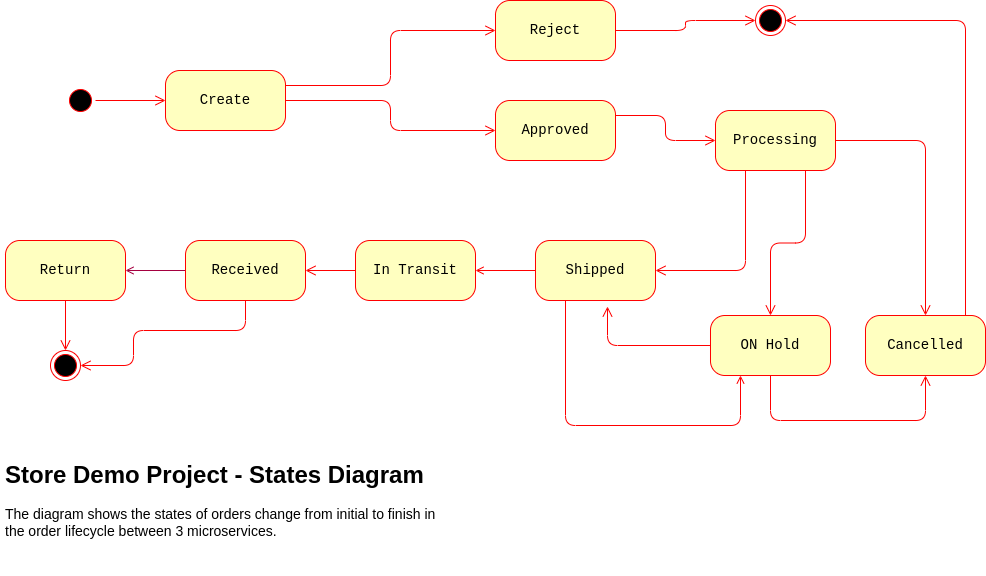

The diagram above was exported from draw.io. Its source (the exported page's mxGraphModel, read from the mxfile embedded in the PNG):
<mxGraphModel dx="1284" dy="1211" grid="1" gridSize="10" guides="1" tooltips="1" connect="1" arrows="1" fold="1" page="1" pageScale="1" pageWidth="1100" pageHeight="850" background="#FFFFFF" math="0" shadow="0">
  <root>
    <mxCell id="0" />
    <mxCell id="1" parent="0" />
    <mxCell id="382b91b5511bd0f7-1" value="" style="ellipse;html=1;shape=startState;fillColor=#000000;strokeColor=#ff0000;rounded=1;shadow=0;comic=0;labelBackgroundColor=none;fontFamily=Courier New;fontSize=14;fontColor=#000000;align=center;direction=south;" parent="1" vertex="1">
      <mxGeometry x="120" y="300" width="30" height="30" as="geometry" />
    </mxCell>
    <mxCell id="382b91b5511bd0f7-5" value="In Transit" style="rounded=1;whiteSpace=wrap;html=1;arcSize=24;fillColor=#ffffc0;strokeColor=#ff0000;shadow=0;comic=0;labelBackgroundColor=none;fontFamily=Courier New;fontSize=14;fontColor=#000000;align=center;" parent="1" vertex="1">
      <mxGeometry x="410" y="455" width="120" height="60" as="geometry" />
    </mxCell>
    <mxCell id="382b91b5511bd0f7-6" value="Create" style="rounded=1;whiteSpace=wrap;html=1;arcSize=24;fillColor=#ffffc0;strokeColor=#ff0000;shadow=0;comic=0;labelBackgroundColor=none;fontFamily=Courier New;fontSize=14;fontColor=#000000;align=center;" parent="1" vertex="1">
      <mxGeometry x="220" y="285" width="120" height="60" as="geometry" />
    </mxCell>
    <mxCell id="3cde6dad864a17aa-3" style="edgeStyle=orthogonalEdgeStyle;html=1;exitX=1;exitY=0.25;labelBackgroundColor=none;endArrow=open;endSize=8;strokeColor=#ff0000;fontFamily=Courier New;fontSize=14;align=left;" parent="1" source="382b91b5511bd0f7-7" target="382b91b5511bd0f7-9" edge="1">
      <mxGeometry relative="1" as="geometry" />
    </mxCell>
    <mxCell id="382b91b5511bd0f7-7" value="Approved" style="rounded=1;whiteSpace=wrap;html=1;arcSize=24;fillColor=#ffffc0;strokeColor=#ff0000;shadow=0;comic=0;labelBackgroundColor=none;fontFamily=Courier New;fontSize=14;fontColor=#000000;align=center;" parent="1" vertex="1">
      <mxGeometry x="550" y="315" width="120" height="60" as="geometry" />
    </mxCell>
    <mxCell id="3cde6dad864a17aa-13" style="edgeStyle=elbowEdgeStyle;html=1;exitX=1;exitY=0.25;labelBackgroundColor=none;endArrow=open;endSize=8;strokeColor=#ff0000;fontFamily=Courier New;fontSize=14;align=left;exitDx=0;exitDy=0;" parent="1" source="382b91b5511bd0f7-6" target="82BNPYhgNs1Ih8lQ4HEL-1" edge="1">
      <mxGeometry relative="1" as="geometry" />
    </mxCell>
    <mxCell id="382b91b5511bd0f7-9" value="Processing" style="rounded=1;whiteSpace=wrap;html=1;arcSize=24;fillColor=#ffffc0;strokeColor=#ff0000;shadow=0;comic=0;labelBackgroundColor=none;fontFamily=Courier New;fontSize=14;fontColor=#000000;align=center;" parent="1" vertex="1">
      <mxGeometry x="770" y="325" width="120" height="60" as="geometry" />
    </mxCell>
    <mxCell id="382b91b5511bd0f7-10" value="Shipped" style="rounded=1;whiteSpace=wrap;html=1;arcSize=24;fillColor=#ffffc0;strokeColor=#ff0000;shadow=0;comic=0;labelBackgroundColor=none;fontFamily=Courier New;fontSize=14;fontColor=#000000;align=center;" parent="1" vertex="1">
      <mxGeometry x="590" y="455" width="120" height="60" as="geometry" />
    </mxCell>
    <mxCell id="2a3bc250acf0617d-9" style="edgeStyle=orthogonalEdgeStyle;html=1;labelBackgroundColor=none;endArrow=open;endSize=8;strokeColor=#ff0000;fontFamily=Courier New;fontSize=14;align=left;" parent="1" source="382b91b5511bd0f7-1" target="382b91b5511bd0f7-6" edge="1">
      <mxGeometry relative="1" as="geometry" />
    </mxCell>
    <mxCell id="2a3bc250acf0617d-10" style="edgeStyle=orthogonalEdgeStyle;html=1;labelBackgroundColor=none;endArrow=open;endSize=8;strokeColor=#ff0000;fontFamily=Courier New;fontSize=14;align=left;entryX=0;entryY=0.5;" parent="1" source="382b91b5511bd0f7-6" target="382b91b5511bd0f7-7" edge="1">
      <mxGeometry relative="1" as="geometry" />
    </mxCell>
    <mxCell id="2a3bc250acf0617d-12" style="edgeStyle=orthogonalEdgeStyle;html=1;exitX=0;exitY=0.5;labelBackgroundColor=none;endArrow=open;endSize=8;strokeColor=#ff0000;fontFamily=Courier New;fontSize=14;align=left;entryX=1;entryY=0.5;entryDx=0;entryDy=0;exitDx=0;exitDy=0;" parent="1" source="382b91b5511bd0f7-5" target="82BNPYhgNs1Ih8lQ4HEL-5" edge="1">
      <mxGeometry relative="1" as="geometry">
        <mxPoint x="210" y="465" as="targetPoint" />
      </mxGeometry>
    </mxCell>
    <mxCell id="2a3bc250acf0617d-13" style="edgeStyle=orthogonalEdgeStyle;html=1;exitX=1;exitY=0.5;entryX=0;entryY=0.5;labelBackgroundColor=none;endArrow=none;endSize=8;strokeColor=#ff0000;fontFamily=Courier New;fontSize=14;align=left;startArrow=open;startFill=0;endFill=0;" parent="1" source="382b91b5511bd0f7-5" target="382b91b5511bd0f7-10" edge="1">
      <mxGeometry relative="1" as="geometry" />
    </mxCell>
    <mxCell id="2a3bc250acf0617d-15" style="edgeStyle=orthogonalEdgeStyle;html=1;exitX=0.25;exitY=1;entryX=1;entryY=0.5;labelBackgroundColor=none;endArrow=open;endSize=8;strokeColor=#ff0000;fontFamily=Courier New;fontSize=14;align=left;exitDx=0;exitDy=0;entryDx=0;entryDy=0;" parent="1" source="382b91b5511bd0f7-9" target="382b91b5511bd0f7-10" edge="1">
      <mxGeometry relative="1" as="geometry" />
    </mxCell>
    <mxCell id="82BNPYhgNs1Ih8lQ4HEL-1" value="Reject" style="rounded=1;whiteSpace=wrap;html=1;arcSize=24;fillColor=#ffffc0;strokeColor=#ff0000;shadow=0;comic=0;labelBackgroundColor=none;fontFamily=Courier New;fontSize=14;fontColor=#000000;align=center;" parent="1" vertex="1">
      <mxGeometry x="550" y="215" width="120" height="60" as="geometry" />
    </mxCell>
    <mxCell id="82BNPYhgNs1Ih8lQ4HEL-3" value="Cancelled" style="rounded=1;whiteSpace=wrap;html=1;arcSize=24;fillColor=#ffffc0;strokeColor=#ff0000;shadow=0;comic=0;labelBackgroundColor=none;fontFamily=Courier New;fontSize=14;fontColor=#000000;align=center;" parent="1" vertex="1">
      <mxGeometry x="920" y="530" width="120" height="60" as="geometry" />
    </mxCell>
    <mxCell id="82BNPYhgNs1Ih8lQ4HEL-4" value="ON Hold" style="rounded=1;whiteSpace=wrap;html=1;arcSize=24;fillColor=#ffffc0;strokeColor=#ff0000;shadow=0;comic=0;labelBackgroundColor=none;fontFamily=Courier New;fontSize=14;fontColor=#000000;align=center;" parent="1" vertex="1">
      <mxGeometry x="765" y="530" width="120" height="60" as="geometry" />
    </mxCell>
    <mxCell id="82BNPYhgNs1Ih8lQ4HEL-7" value="" style="edgeStyle=orthogonalEdgeStyle;rounded=0;orthogonalLoop=1;jettySize=auto;html=1;startArrow=none;startFill=0;endArrow=open;endFill=0;fillColor=#d80073;strokeColor=#A50040;fontSize=14;fontFamily=Courier New;" parent="1" source="82BNPYhgNs1Ih8lQ4HEL-5" target="82BNPYhgNs1Ih8lQ4HEL-6" edge="1">
      <mxGeometry relative="1" as="geometry" />
    </mxCell>
    <mxCell id="82BNPYhgNs1Ih8lQ4HEL-5" value="Received" style="rounded=1;whiteSpace=wrap;html=1;arcSize=24;fillColor=#ffffc0;strokeColor=#ff0000;shadow=0;comic=0;labelBackgroundColor=none;fontFamily=Courier New;fontSize=14;fontColor=#000000;align=center;" parent="1" vertex="1">
      <mxGeometry x="240" y="455" width="120" height="60" as="geometry" />
    </mxCell>
    <mxCell id="82BNPYhgNs1Ih8lQ4HEL-6" value="Return" style="rounded=1;whiteSpace=wrap;html=1;arcSize=24;fillColor=#ffffc0;strokeColor=#ff0000;shadow=0;comic=0;labelBackgroundColor=none;fontFamily=Courier New;fontSize=14;fontColor=#000000;align=center;" parent="1" vertex="1">
      <mxGeometry x="60" y="455" width="120" height="60" as="geometry" />
    </mxCell>
    <mxCell id="82BNPYhgNs1Ih8lQ4HEL-8" value="" style="ellipse;html=1;shape=endState;fillColor=#000000;strokeColor=#ff0000;rounded=1;shadow=0;comic=0;labelBackgroundColor=none;fontFamily=Courier New;fontSize=14;fontColor=#000000;align=center;" parent="1" vertex="1">
      <mxGeometry x="105" y="565" width="30" height="30" as="geometry" />
    </mxCell>
    <mxCell id="82BNPYhgNs1Ih8lQ4HEL-10" style="edgeStyle=orthogonalEdgeStyle;html=1;exitX=0.5;exitY=1;labelBackgroundColor=none;endArrow=open;endSize=8;strokeColor=#ff0000;fontFamily=Courier New;fontSize=14;align=left;exitDx=0;exitDy=0;" parent="1" source="82BNPYhgNs1Ih8lQ4HEL-6" target="82BNPYhgNs1Ih8lQ4HEL-8" edge="1">
      <mxGeometry relative="1" as="geometry">
        <mxPoint x="210" y="565" as="sourcePoint" />
        <mxPoint x="160" y="565" as="targetPoint" />
      </mxGeometry>
    </mxCell>
    <mxCell id="82BNPYhgNs1Ih8lQ4HEL-11" style="edgeStyle=orthogonalEdgeStyle;html=1;labelBackgroundColor=none;endArrow=open;endSize=8;strokeColor=#ff0000;fontFamily=Courier New;fontSize=14;align=left;entryX=1;entryY=0.5;entryDx=0;entryDy=0;" parent="1" source="82BNPYhgNs1Ih8lQ4HEL-5" target="82BNPYhgNs1Ih8lQ4HEL-8" edge="1">
      <mxGeometry relative="1" as="geometry">
        <mxPoint x="160" y="545" as="sourcePoint" />
        <mxPoint x="110" y="545" as="targetPoint" />
        <Array as="points">
          <mxPoint x="300" y="545" />
          <mxPoint x="188" y="545" />
          <mxPoint x="188" y="580" />
        </Array>
      </mxGeometry>
    </mxCell>
    <mxCell id="82BNPYhgNs1Ih8lQ4HEL-12" value="" style="ellipse;html=1;shape=endState;fillColor=#000000;strokeColor=#ff0000;rounded=1;shadow=0;comic=0;labelBackgroundColor=none;fontFamily=Courier New;fontSize=14;fontColor=#000000;align=center;" parent="1" vertex="1">
      <mxGeometry x="810" y="220" width="30" height="30" as="geometry" />
    </mxCell>
    <mxCell id="82BNPYhgNs1Ih8lQ4HEL-13" style="edgeStyle=elbowEdgeStyle;html=1;exitX=1;exitY=0.5;labelBackgroundColor=none;endArrow=open;endSize=8;strokeColor=#ff0000;fontFamily=Courier New;fontSize=14;align=left;exitDx=0;exitDy=0;entryX=0;entryY=0.5;entryDx=0;entryDy=0;" parent="1" source="82BNPYhgNs1Ih8lQ4HEL-1" target="82BNPYhgNs1Ih8lQ4HEL-12" edge="1">
      <mxGeometry relative="1" as="geometry">
        <mxPoint x="840" y="185" as="sourcePoint" />
        <mxPoint x="930" y="125" as="targetPoint" />
      </mxGeometry>
    </mxCell>
    <mxCell id="82BNPYhgNs1Ih8lQ4HEL-15" style="edgeStyle=orthogonalEdgeStyle;html=1;exitX=0.75;exitY=1;entryX=0.5;entryY=0;labelBackgroundColor=none;endArrow=open;endSize=8;strokeColor=#ff0000;fontFamily=Courier New;fontSize=14;align=left;exitDx=0;exitDy=0;entryDx=0;entryDy=0;" parent="1" source="382b91b5511bd0f7-9" target="82BNPYhgNs1Ih8lQ4HEL-4" edge="1">
      <mxGeometry relative="1" as="geometry">
        <mxPoint x="750" y="575" as="sourcePoint" />
        <mxPoint x="660" y="675" as="targetPoint" />
      </mxGeometry>
    </mxCell>
    <mxCell id="82BNPYhgNs1Ih8lQ4HEL-16" style="edgeStyle=orthogonalEdgeStyle;html=1;labelBackgroundColor=none;endArrow=open;endSize=8;strokeColor=#ff0000;fontFamily=Courier New;fontSize=14;align=left;" parent="1" source="382b91b5511bd0f7-9" target="82BNPYhgNs1Ih8lQ4HEL-3" edge="1">
      <mxGeometry relative="1" as="geometry">
        <mxPoint x="960" y="395" as="sourcePoint" />
        <mxPoint x="925" y="540" as="targetPoint" />
      </mxGeometry>
    </mxCell>
    <mxCell id="82BNPYhgNs1Ih8lQ4HEL-17" style="edgeStyle=orthogonalEdgeStyle;html=1;exitX=0;exitY=0.5;entryX=0.6;entryY=1.1;labelBackgroundColor=none;endArrow=open;endSize=8;strokeColor=#ff0000;fontFamily=Courier New;fontSize=14;align=left;exitDx=0;exitDy=0;entryDx=0;entryDy=0;entryPerimeter=0;" parent="1" source="82BNPYhgNs1Ih8lQ4HEL-4" target="382b91b5511bd0f7-10" edge="1">
      <mxGeometry relative="1" as="geometry">
        <mxPoint x="460" y="605" as="sourcePoint" />
        <mxPoint x="370" y="705" as="targetPoint" />
      </mxGeometry>
    </mxCell>
    <mxCell id="82BNPYhgNs1Ih8lQ4HEL-18" style="edgeStyle=elbowEdgeStyle;html=1;labelBackgroundColor=none;endArrow=open;endSize=8;strokeColor=#ff0000;fontFamily=Courier New;fontSize=14;align=left;entryX=1;entryY=0.5;entryDx=0;entryDy=0;" parent="1" source="82BNPYhgNs1Ih8lQ4HEL-3" target="82BNPYhgNs1Ih8lQ4HEL-12" edge="1">
      <mxGeometry relative="1" as="geometry">
        <mxPoint x="940" y="255" as="sourcePoint" />
        <mxPoint x="1080" y="245" as="targetPoint" />
        <Array as="points">
          <mxPoint x="1020" y="385" />
        </Array>
      </mxGeometry>
    </mxCell>
    <mxCell id="82BNPYhgNs1Ih8lQ4HEL-19" style="edgeStyle=orthogonalEdgeStyle;html=1;exitX=0.5;exitY=1;labelBackgroundColor=none;endArrow=open;endSize=8;strokeColor=#ff0000;fontFamily=Courier New;fontSize=14;align=left;exitDx=0;exitDy=0;entryX=0.5;entryY=1;entryDx=0;entryDy=0;" parent="1" source="82BNPYhgNs1Ih8lQ4HEL-4" target="82BNPYhgNs1Ih8lQ4HEL-3" edge="1">
      <mxGeometry relative="1" as="geometry">
        <mxPoint x="660" y="625" as="sourcePoint" />
        <mxPoint x="1000" y="725" as="targetPoint" />
        <Array as="points">
          <mxPoint x="825" y="635" />
          <mxPoint x="980" y="635" />
        </Array>
      </mxGeometry>
    </mxCell>
    <mxCell id="qXoe86tPAvcs3xCR1IK7-2" value="&lt;h1&gt;Store Demo Project - States Diagram&lt;/h1&gt;&lt;p&gt;&lt;font style=&quot;font-size: 14px;&quot;&gt;The diagram shows the states of orders change from initial to finish in the order lifecycle between 3 microservices.&lt;/font&gt;&lt;/p&gt;" style="text;html=1;strokeColor=none;fillColor=none;spacing=5;spacingTop=-20;whiteSpace=wrap;overflow=hidden;rounded=0;" parent="1" vertex="1">
      <mxGeometry x="55" y="670" width="450" height="120" as="geometry" />
    </mxCell>
    <mxCell id="uSADHa5kuPNtvhe4QX37-1" style="edgeStyle=orthogonalEdgeStyle;html=1;exitX=0.25;exitY=1;entryX=0.25;entryY=1;labelBackgroundColor=none;endArrow=none;endSize=8;strokeColor=#ff0000;fontFamily=Courier New;fontSize=14;align=left;startArrow=open;startFill=0;endFill=0;entryDx=0;entryDy=0;exitDx=0;exitDy=0;" edge="1" parent="1" source="82BNPYhgNs1Ih8lQ4HEL-4" target="382b91b5511bd0f7-10">
      <mxGeometry relative="1" as="geometry">
        <mxPoint x="510" y="610" as="sourcePoint" />
        <mxPoint x="570" y="610" as="targetPoint" />
        <Array as="points">
          <mxPoint x="795" y="640" />
          <mxPoint x="620" y="640" />
        </Array>
      </mxGeometry>
    </mxCell>
  </root>
</mxGraphModel>